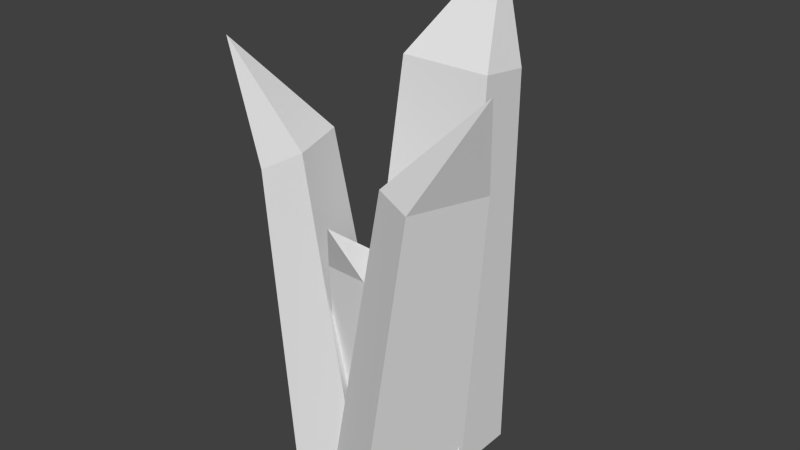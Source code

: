 # Source: Grass1.blend  (saved by Blender 2.76.0; exported with 4.5.12 LTS)
import bpy
from mathutils import Matrix  # noqa: F401  (used for matrix-valued properties, if any)

bpy.ops.wm.read_factory_settings(use_empty=True)
scene = bpy.context.scene
scene.name = 'Scene'

# ---- collections
col_collection_1 = bpy.data.collections.new('Collection 1'); scene.collection.children.link(col_collection_1)

# ---- world
world_world = bpy.data.worlds.new('World'); scene.world = world_world
world_world.color = (0.05088, 0.05088, 0.05088)
world_world.use_sun_shadow = False
world_world.sun_shadow_jitter_overblur = 0.0
world_world.cycles.sampling_method = 'MANUAL'
world_world.cycles.sample_map_resolution = 256

# ---- meshes
me_cube_001 = bpy.data.meshes.new('Cube.001')
me_cube_001.from_pydata([(0.0, 0.6114, 2.519), (-0.2459, 0.1638, 2.028), (0.2459, 0.1638, 2.028), (0.2459, 0.4385, 1.993), (0.338, 0.2802, 0.0), (0.338, -0.1003, 0.0), (-0.2459, 0.4385, 1.993), (-0.338, 0.2802, 0.0), (-0.338, -0.1003, 0.0)], [], [(3, 2, 5, 4), (3, 6, 0), (2, 0, 1), (1, 6, 7, 8), (8, 7, 4, 5), (6, 3, 4, 7), (2, 3, 0), (2, 1, 8, 5), (6, 1, 0)])
me_cube_001.use_remesh_preserve_volume = False
me_cube_001.use_remesh_preserve_attributes = False
me_cube_001.use_mirror_vertex_groups = False
me_cube_001.update()
me_cube_002 = bpy.data.meshes.new('Cube.002')
me_cube_002.from_pydata([(-0.08811, 0.8405, 2.631), (-0.2459, 0.3395, 2.028), (0.2459, 0.3395, 2.028), (0.2459, 0.6141, 1.993), (0.338, 0.2802, 0.0), (0.338, -0.1003, 0.0), (-0.2459, 0.6141, 1.993), (-0.338, 0.2802, 0.0), (-0.338, -0.1003, 0.0)], [], [(3, 2, 5, 4), (3, 6, 0), (2, 0, 1), (1, 6, 7, 8), (8, 7, 4, 5), (6, 3, 4, 7), (2, 3, 0), (2, 1, 8, 5), (6, 1, 0)])
me_cube_002.use_remesh_preserve_volume = False
me_cube_002.use_remesh_preserve_attributes = False
me_cube_002.use_mirror_vertex_groups = False
me_cube_002.update()
me_cube_003 = bpy.data.meshes.new('Cube.003')
me_cube_003.from_pydata([(-1.49e-08, 0.7089, 2.648), (-0.2459, 0.197, 2.084), (0.2459, 0.197, 2.084), (0.2459, 0.4399, 1.938), (0.338, 0.2802, 0.0), (0.338, -0.1003, 0.0), (-0.2459, 0.4399, 1.938), (-0.338, 0.2802, 0.0), (-0.338, -0.1003, 0.0)], [], [(3, 2, 5, 4), (3, 6, 0), (2, 0, 1), (1, 6, 7, 8), (8, 7, 4, 5), (6, 3, 4, 7), (2, 3, 0), (2, 1, 8, 5), (6, 1, 0)])
me_cube_003.use_remesh_preserve_volume = False
me_cube_003.use_remesh_preserve_attributes = False
me_cube_003.use_mirror_vertex_groups = False
me_cube_003.update()
me_cube_004 = bpy.data.meshes.new('Cube.004')
me_cube_004.from_pydata([(-1.257e-08, 0.6229, 2.454), (-0.2459, 0.197, 2.084), (0.2459, 0.197, 2.084), (0.2459, 0.4399, 1.938), (0.338, 0.2802, 0.0), (0.338, -0.1003, 0.0), (-0.2459, 0.4399, 1.938), (-0.338, 0.2802, 0.0), (-0.338, -0.1003, 0.0)], [], [(3, 2, 5, 4), (3, 6, 0), (2, 0, 1), (1, 6, 7, 8), (8, 7, 4, 5), (6, 3, 4, 7), (2, 3, 0), (2, 1, 8, 5), (6, 1, 0)])
me_cube_004.use_remesh_preserve_volume = False
me_cube_004.use_remesh_preserve_attributes = False
me_cube_004.use_mirror_vertex_groups = False
me_cube_004.update()

# ---- objects
ob_empty = bpy.data.objects.new('Empty', None)
ob_cube = bpy.data.objects.new('Cube', me_cube_001)
ob_cube_001 = bpy.data.objects.new('Cube.001', me_cube_002)
ob_cube_002 = bpy.data.objects.new('Cube.002', me_cube_003)
ob_cube_003 = bpy.data.objects.new('Cube.003', me_cube_004)

# ---- transforms, parenting, visibility, modifiers, constraints
ob_empty.location = (0.0, 0.0, 0.0)
ob_empty.rotation_euler = (1.571, -0.0, 0.0)
ob_empty.empty_image_offset = (0.0, 0.0)
ob_empty.lineart.crease_threshold = 0.0
ob_cube.parent = ob_empty
ob_cube.location = (0.0, -2.755e-08, -0.1216)
ob_cube.rotation_euler = (-1.571, 0.0, 0.0)
ob_cube.lineart.crease_threshold = 0.0
ob_cube_001.parent = ob_empty
ob_cube_001.location = (0.0, 2.464e-08, 0.1088)
ob_cube_001.rotation_euler = (1.571, -1.204, -3.142)
ob_cube_001.scale = (0.8356, 0.8356, 0.8356)
ob_cube_001.lineart.crease_threshold = 0.0
ob_cube_002.parent = ob_empty
ob_cube_002.location = (-0.2273, 2.322e-08, 0.1025)
ob_cube_002.rotation_euler = (1.571, 1.263, 3.142)
ob_cube_002.scale = (0.7006, 0.8974, 0.8095)
ob_cube_002.lineart.crease_threshold = 0.0
ob_cube_003.parent = ob_empty
ob_cube_003.location = (-0.07743, 0.09159, 0.05495)
ob_cube_003.rotation_euler = (1.571, 0.04621, 3.142)
ob_cube_003.scale = (0.4701, 0.6021, 0.5432)
ob_cube_003.lineart.crease_threshold = 0.0

# ---- collection membership
col_collection_1.objects.link(ob_empty)
col_collection_1.objects.link(ob_cube)
col_collection_1.objects.link(ob_cube_001)
col_collection_1.objects.link(ob_cube_002)
col_collection_1.objects.link(ob_cube_003)

# ---- scene / render settings (as saved in the file)
scene.frame_start = 1; scene.frame_end = 250; scene.frame_set(1)
scene.render.engine = 'BLENDER_EEVEE_NEXT'
scene.render.resolution_percentage = 50
scene.render.dither_intensity = 0.0
scene.cycles.use_denoising = False
scene.cycles.samples = 10
scene.cycles.sampling_pattern = 'TABULATED_SOBOL'
scene.cycles.light_sampling_threshold = 0.0
scene.cycles.use_adaptive_sampling = False
scene.cycles.use_light_tree = False
scene.cycles.blur_glossy = 0.0
scene.cycles.pixel_filter_type = 'GAUSSIAN'
scene.cycles.sample_clamp_indirect = 0.0
scene.view_settings.view_transform = 'Standard'
bpy.context.view_layer.update()

# ---- added for rendering (the .blend has no active camera and no usable light): camera, sun
cam_auto = bpy.data.cameras.new('AutoCamera')
cam_auto.lens = 50.0
cam_auto.sensor_width = 36.0
cam_auto.clip_end = 1000.0
ob_auto_camera = bpy.data.objects.new('AutoCamera', cam_auto)
scene.collection.objects.link(ob_auto_camera)
ob_auto_camera.location = (2.98782, -3.62018, 3.70925)
ob_auto_camera.rotation_euler = (1.09748, -7.21219e-08, 0.694738)
scene.camera = ob_auto_camera
light_auto_sun = bpy.data.lights.new('AutoSun', 'SUN')
light_auto_sun.energy = 3.0
light_auto_sun.angle = 0.0523599
ob_auto_sun = bpy.data.objects.new('AutoSun', light_auto_sun)
scene.collection.objects.link(ob_auto_sun)
ob_auto_sun.rotation_euler = (0.872665, 0.174533, 0.523599)
bpy.context.view_layer.update()

